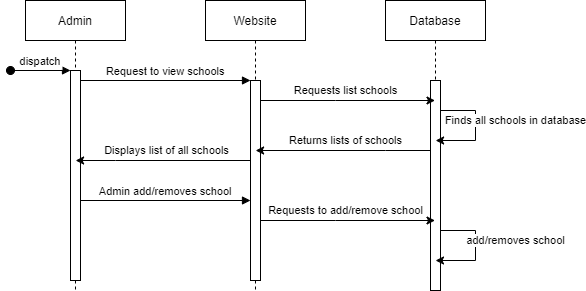

The diagram above was exported from draw.io. Its source (the exported page's mxGraphModel, read from the mxfile embedded in the PNG):
<mxGraphModel dx="921" dy="462" grid="1" gridSize="10" guides="1" tooltips="1" connect="1" arrows="1" fold="1" page="1" pageScale="1" pageWidth="850" pageHeight="1100" math="0" shadow="0">
  <root>
    <mxCell id="0" />
    <mxCell id="1" parent="0" />
    <mxCell id="DEoxsTn9rTdTL54fpiqa-24" value="Admin" style="shape=umlLifeline;perimeter=lifelinePerimeter;container=1;collapsible=0;recursiveResize=0;rounded=0;shadow=0;strokeWidth=1;" vertex="1" parent="1">
      <mxGeometry x="120" y="70" width="100" height="290" as="geometry" />
    </mxCell>
    <mxCell id="DEoxsTn9rTdTL54fpiqa-25" value="" style="points=[];perimeter=orthogonalPerimeter;rounded=0;shadow=0;strokeWidth=1;" vertex="1" parent="DEoxsTn9rTdTL54fpiqa-24">
      <mxGeometry x="45" y="70" width="10" height="210" as="geometry" />
    </mxCell>
    <mxCell id="DEoxsTn9rTdTL54fpiqa-26" value="dispatch" style="verticalAlign=bottom;startArrow=oval;endArrow=block;startSize=8;shadow=0;strokeWidth=1;" edge="1" parent="DEoxsTn9rTdTL54fpiqa-24" target="DEoxsTn9rTdTL54fpiqa-25">
      <mxGeometry relative="1" as="geometry">
        <mxPoint x="-15" y="70" as="sourcePoint" />
      </mxGeometry>
    </mxCell>
    <mxCell id="DEoxsTn9rTdTL54fpiqa-27" value="Website" style="shape=umlLifeline;perimeter=lifelinePerimeter;container=1;collapsible=0;recursiveResize=0;rounded=0;shadow=0;strokeWidth=1;" vertex="1" parent="1">
      <mxGeometry x="300" y="70" width="100" height="290" as="geometry" />
    </mxCell>
    <mxCell id="DEoxsTn9rTdTL54fpiqa-28" value="" style="points=[];perimeter=orthogonalPerimeter;rounded=0;shadow=0;strokeWidth=1;" vertex="1" parent="DEoxsTn9rTdTL54fpiqa-27">
      <mxGeometry x="45" y="80" width="10" height="200" as="geometry" />
    </mxCell>
    <mxCell id="DEoxsTn9rTdTL54fpiqa-29" value="Request to view schools" style="verticalAlign=bottom;endArrow=block;entryX=0;entryY=0;shadow=0;strokeWidth=1;" edge="1" parent="1" source="DEoxsTn9rTdTL54fpiqa-25" target="DEoxsTn9rTdTL54fpiqa-28">
      <mxGeometry relative="1" as="geometry">
        <mxPoint x="275" y="150" as="sourcePoint" />
      </mxGeometry>
    </mxCell>
    <mxCell id="DEoxsTn9rTdTL54fpiqa-30" value="Database" style="shape=umlLifeline;perimeter=lifelinePerimeter;container=1;collapsible=0;recursiveResize=0;rounded=0;shadow=0;strokeWidth=1;" vertex="1" parent="1">
      <mxGeometry x="480" y="70" width="100" height="290" as="geometry" />
    </mxCell>
    <mxCell id="DEoxsTn9rTdTL54fpiqa-31" value="" style="points=[];perimeter=orthogonalPerimeter;rounded=0;shadow=0;strokeWidth=1;" vertex="1" parent="DEoxsTn9rTdTL54fpiqa-30">
      <mxGeometry x="45" y="80" width="10" height="210" as="geometry" />
    </mxCell>
    <mxCell id="DEoxsTn9rTdTL54fpiqa-32" value="Finds all schools in database" style="edgeStyle=orthogonalEdgeStyle;rounded=0;orthogonalLoop=1;jettySize=auto;html=1;" edge="1" parent="DEoxsTn9rTdTL54fpiqa-30" source="DEoxsTn9rTdTL54fpiqa-31" target="DEoxsTn9rTdTL54fpiqa-30">
      <mxGeometry x="-0.1427" y="40" relative="1" as="geometry">
        <mxPoint x="170" y="159.9999999999999" as="targetPoint" />
        <Array as="points">
          <mxPoint x="90" y="110" />
          <mxPoint x="90" y="140" />
        </Array>
        <mxPoint as="offset" />
      </mxGeometry>
    </mxCell>
    <mxCell id="DEoxsTn9rTdTL54fpiqa-33" style="edgeStyle=orthogonalEdgeStyle;rounded=0;orthogonalLoop=1;jettySize=auto;html=1;" edge="1" parent="1" source="DEoxsTn9rTdTL54fpiqa-28" target="DEoxsTn9rTdTL54fpiqa-30">
      <mxGeometry relative="1" as="geometry">
        <Array as="points">
          <mxPoint x="430" y="170" />
          <mxPoint x="430" y="170" />
        </Array>
      </mxGeometry>
    </mxCell>
    <mxCell id="DEoxsTn9rTdTL54fpiqa-34" value="Requests list schools" style="edgeLabel;html=1;align=center;verticalAlign=middle;resizable=0;points=[];" vertex="1" connectable="0" parent="DEoxsTn9rTdTL54fpiqa-33">
      <mxGeometry x="-0.2111" relative="1" as="geometry">
        <mxPoint x="16.03" y="-10" as="offset" />
      </mxGeometry>
    </mxCell>
    <mxCell id="DEoxsTn9rTdTL54fpiqa-35" style="edgeStyle=orthogonalEdgeStyle;rounded=0;orthogonalLoop=1;jettySize=auto;html=1;" edge="1" parent="1" source="DEoxsTn9rTdTL54fpiqa-31" target="DEoxsTn9rTdTL54fpiqa-27">
      <mxGeometry relative="1" as="geometry">
        <Array as="points">
          <mxPoint x="480" y="220" />
          <mxPoint x="480" y="220" />
        </Array>
      </mxGeometry>
    </mxCell>
    <mxCell id="DEoxsTn9rTdTL54fpiqa-36" value="Returns lists of schools" style="edgeLabel;html=1;align=center;verticalAlign=middle;resizable=0;points=[];" vertex="1" connectable="0" parent="DEoxsTn9rTdTL54fpiqa-35">
      <mxGeometry x="-0.215" y="-2" relative="1" as="geometry">
        <mxPoint x="-16.03" y="-8" as="offset" />
      </mxGeometry>
    </mxCell>
    <mxCell id="DEoxsTn9rTdTL54fpiqa-37" style="edgeStyle=orthogonalEdgeStyle;rounded=0;orthogonalLoop=1;jettySize=auto;html=1;" edge="1" parent="1" source="DEoxsTn9rTdTL54fpiqa-28" target="DEoxsTn9rTdTL54fpiqa-24">
      <mxGeometry relative="1" as="geometry">
        <Array as="points">
          <mxPoint x="210" y="230" />
          <mxPoint x="210" y="230" />
        </Array>
      </mxGeometry>
    </mxCell>
    <mxCell id="DEoxsTn9rTdTL54fpiqa-38" value="Displays list of all schools" style="edgeLabel;html=1;align=center;verticalAlign=middle;resizable=0;points=[];" vertex="1" connectable="0" parent="DEoxsTn9rTdTL54fpiqa-37">
      <mxGeometry x="0.1471" y="-1" relative="1" as="geometry">
        <mxPoint x="15.829999999999998" y="-9" as="offset" />
      </mxGeometry>
    </mxCell>
    <mxCell id="DEoxsTn9rTdTL54fpiqa-39" value="Admin add/removes school" style="verticalAlign=bottom;endArrow=block;entryX=0;entryY=0;shadow=0;strokeWidth=1;" edge="1" parent="1">
      <mxGeometry relative="1" as="geometry">
        <mxPoint x="175" y="270.0000000000002" as="sourcePoint" />
        <mxPoint x="345" y="270.0000000000002" as="targetPoint" />
        <mxPoint as="offset" />
      </mxGeometry>
    </mxCell>
    <mxCell id="DEoxsTn9rTdTL54fpiqa-40" value="add/removes school" style="edgeStyle=orthogonalEdgeStyle;rounded=0;orthogonalLoop=1;jettySize=auto;html=1;" edge="1" parent="1">
      <mxGeometry x="-0.1427" y="40" relative="1" as="geometry">
        <mxPoint x="530.0238095238096" y="330" as="targetPoint" />
        <Array as="points">
          <mxPoint x="570" y="300" />
          <mxPoint x="570" y="330" />
        </Array>
        <mxPoint as="offset" />
        <mxPoint x="535" y="300" as="sourcePoint" />
      </mxGeometry>
    </mxCell>
    <mxCell id="DEoxsTn9rTdTL54fpiqa-41" style="edgeStyle=orthogonalEdgeStyle;rounded=0;orthogonalLoop=1;jettySize=auto;html=1;" edge="1" parent="1">
      <mxGeometry relative="1" as="geometry">
        <Array as="points">
          <mxPoint x="430" y="290" />
          <mxPoint x="430" y="290" />
        </Array>
        <mxPoint x="355" y="290" as="sourcePoint" />
        <mxPoint x="529.5" y="290" as="targetPoint" />
      </mxGeometry>
    </mxCell>
    <mxCell id="DEoxsTn9rTdTL54fpiqa-42" value="Requests to add/remove school" style="edgeLabel;html=1;align=center;verticalAlign=middle;resizable=0;points=[];" vertex="1" connectable="0" parent="DEoxsTn9rTdTL54fpiqa-41">
      <mxGeometry x="-0.2111" relative="1" as="geometry">
        <mxPoint x="16.03" y="-10" as="offset" />
      </mxGeometry>
    </mxCell>
  </root>
</mxGraphModel>